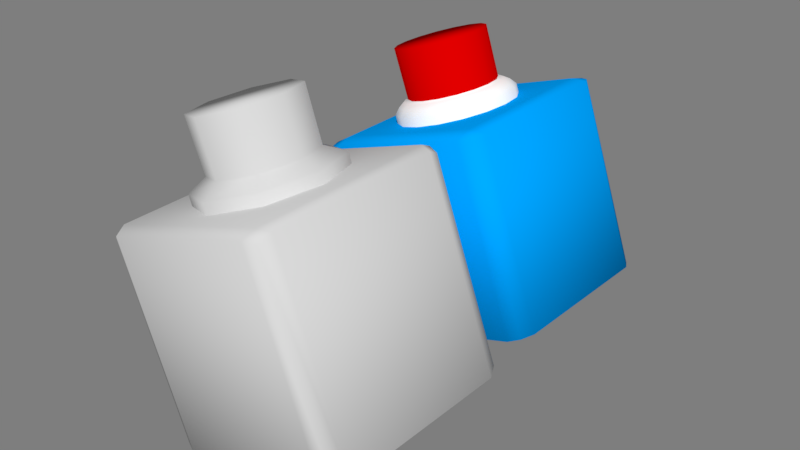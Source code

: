 # Source: button.blend  (saved by Blender 2.77.0; exported with 4.5.12 LTS)
import bpy
from mathutils import Matrix  # noqa: F401  (used for matrix-valued properties, if any)

bpy.ops.wm.read_factory_settings(use_empty=True)
scene = bpy.context.scene
scene.name = 'Scene'

# ---- collections
col_collection_1 = bpy.data.collections.new('Collection 1'); scene.collection.children.link(col_collection_1)

# ---- materials (node trees are filled in below, after node groups)
mat_button_mat = bpy.data.materials.new('button_mat')
mat_button_mat.alpha_threshold = 0.0
mat_button_mat.use_transparent_shadow = False
mat_button_mat.diffuse_color = (0.686, 0.0, 0.0, 1.0)
mat_button_mat.roughness = 0.5
mat_button_mat.specular_intensity = 0.07436
mat_tube_mat = bpy.data.materials.new('tube_mat')
mat_tube_mat.alpha_threshold = 0.0
mat_tube_mat.use_transparent_shadow = False
mat_tube_mat.diffuse_color = (1.0, 1.0, 1.0, 1.0)
mat_tube_mat.roughness = 0.5
mat_tube_mat.specular_intensity = 0.1088
mat_box_mat = bpy.data.materials.new('box_mat')
mat_box_mat.alpha_threshold = 0.0
mat_box_mat.use_transparent_shadow = False
mat_box_mat.diffuse_color = (0.0, 0.3705, 1.0, 1.0)
mat_box_mat.roughness = 0.5
mat_box_mat.specular_intensity = 0.0359
mat_button = bpy.data.materials.new('Button')
mat_button.alpha_threshold = 0.0
mat_button.use_transparent_shadow = False
mat_button.diffuse_color = (0.64, 0.64, 0.64, 1.0)
mat_button.specular_color = (0.5, 0.5, 0.5)
mat_button.roughness = 0.5
mat_button.specular_intensity = 1.0

# ---- material node trees

# ---- world
world_world = bpy.data.worlds.new('World'); scene.world = world_world
world_world.color = (0.2079, 0.2079, 0.2079)
world_world.use_sun_shadow = False
world_world.sun_shadow_jitter_overblur = 0.0
world_world.cycles.sampling_method = 'MANUAL'

# ---- meshes
me_cylinder_002 = bpy.data.meshes.new('Cylinder.002')
me_cylinder_002.from_pydata([(-1.453e-08, 0.9, 0.9052), (0.3444, 0.8315, 0.9052), (0.6364, 0.6364, 0.9052), (0.8315, 0.3444, 0.9052), (0.9, -4.483e-08, 0.9052), (0.8315, -0.3444, 0.9052), (0.6364, -0.6364, 0.9052), (0.3444, -0.8315, 0.9052), (1.214e-07, -0.9, 0.9052), (-0.3444, -0.8315, 0.9052), (-0.6364, -0.6364, 0.9052), (-0.8315, -0.3444, 0.9052), (-0.9, 5.243e-09, 0.9052), (-0.8315, 0.3444, 0.9052), (-0.6364, 0.6364, 0.9052), (-0.3444, 0.8315, 0.9052), (-1.736e-07, 0.891, -0.1075), (0.341, 0.8232, -0.1075), (0.63, 0.63, -0.1075), (0.8232, 0.341, -0.1075), (0.891, -8.091e-08, -0.1075), (0.8232, -0.341, -0.1075), (0.63, -0.63, -0.1075), (0.341, -0.8232, -0.1075), (-1.152e-07, -0.891, -0.1075), (-0.341, -0.8232, -0.1075), (-0.63, -0.63, -0.1075), (-0.8232, -0.341, -0.1075), (-0.891, -4.024e-08, -0.1075), (-0.8232, 0.341, -0.1075), (-0.63, 0.63, -0.1075), (-0.341, 0.8232, -0.1075), (3.568e-08, 1.198, -1.09), (0.4584, 1.107, -1.09), (0.4584, 1.107, -0.3349), (0.847, 0.847, -1.09), (0.847, 0.847, -0.3349), (1.107, 0.4584, -1.09), (1.107, 0.4584, -0.3349), (1.198, -6.705e-08, -1.09), (1.198, -2.147e-08, -0.3349), (1.107, -0.4584, -1.09), (1.107, -0.4584, -0.3349), (0.847, -0.847, -1.09), (0.847, -0.847, -0.3349), (0.4584, -1.107, -1.09), (0.4584, -1.107, -0.3349), (1.271e-07, -1.198, -1.09), (5.632e-08, -1.198, -0.3349), (-0.4584, -1.107, -1.09), (-0.4584, -1.107, -0.3349), (-0.847, -0.847, -1.09), (-0.847, -0.847, -0.3349), (-1.107, -0.4584, -1.09), (-1.107, -0.4584, -0.3349), (-1.198, -4.073e-10, -1.09), (-1.198, 4.518e-08, -0.3349), (-1.107, 0.4584, -1.09), (-1.107, 0.4584, -0.3349), (-0.847, 0.847, -1.09), (-0.847, 0.847, -0.3349), (-0.4584, 1.107, -1.09), (-0.4584, 1.107, -0.3349), (-3.51e-08, 1.198, -0.3349), (-1.632e-08, -1.3e-08, 0.9052), (1.012, -0.4193, -0.2143), (0.9177, -0.3801, -0.1426), (0.7747, -0.7747, -0.2143), (0.7024, -0.7024, -0.1426), (0.4193, -1.012, -0.2143), (0.3801, -0.9177, -0.1426), (2.762e-08, -1.096, -0.2143), (-8.54e-09, -0.9933, -0.1426), (-0.4193, -1.012, -0.2143), (-0.3801, -0.9177, -0.1426), (-0.7024, -0.7024, -0.1426), (-0.7747, -0.7747, -0.2143), (1.096, -6.756e-09, -0.2143), (0.9933, -1.474e-08, -0.1426), (1.012, 0.4193, -0.2143), (0.9177, 0.3801, -0.1426), (0.7747, 0.7747, -0.2143), (0.7024, 0.7024, -0.1426), (-7.793e-08, 0.9933, -0.1426), (-5.279e-08, 1.096, -0.2143), (-0.4193, 1.012, -0.2143), (-0.3801, 0.9177, -0.1426), (0.4193, 1.012, -0.2143), (0.3801, 0.9177, -0.1426), (-0.7747, 0.7747, -0.2143), (-0.7024, 0.7024, -0.1426), (-1.012, 0.4193, -0.2143), (-0.9177, 0.3801, -0.1426), (-1.096, 5.123e-08, -0.2143), (-0.9933, 3.459e-08, -0.1426), (-1.012, -0.4193, -0.2143), (-0.9177, -0.3801, -0.1426)], [], [(16, 0, 1, 17), (17, 1, 2, 18), (18, 2, 3, 19), (19, 3, 4, 20), (20, 4, 5, 21), (21, 5, 6, 22), (22, 6, 7, 23), (23, 7, 8, 24), (24, 8, 9, 25), (25, 9, 10, 26), (26, 10, 11, 27), (27, 11, 12, 28), (28, 12, 13, 29), (29, 13, 14, 30), (30, 14, 15, 31), (31, 15, 0, 16), (79, 77, 40, 38), (77, 65, 42, 40), (65, 67, 44, 42), (67, 69, 46, 44), (69, 71, 48, 46), (71, 73, 50, 48), (73, 76, 52, 50), (61, 62, 63, 32), (59, 60, 62, 61), (57, 58, 60, 59), (55, 56, 58, 57), (53, 54, 56, 55), (51, 52, 54, 53), (49, 50, 52, 51), (47, 48, 50, 49), (45, 46, 48, 47), (43, 44, 46, 45), (41, 42, 44, 43), (39, 40, 42, 41), (37, 38, 40, 39), (35, 36, 38, 37), (33, 34, 36, 35), (32, 63, 34, 33), (81, 79, 38, 36), (85, 84, 63, 62), (87, 81, 36, 34), (89, 85, 62, 60), (84, 87, 34, 63), (91, 89, 60, 58), (93, 91, 58, 56), (95, 93, 56, 54), (76, 95, 54, 52), (1, 0, 64), (0, 15, 64), (15, 14, 64), (14, 13, 64), (13, 12, 64), (12, 11, 64), (11, 10, 64), (10, 9, 64), (9, 8, 64), (8, 7, 64), (7, 6, 64), (6, 5, 64), (5, 4, 64), (4, 3, 64), (3, 2, 64), (2, 1, 64), (26, 27, 96, 75), (75, 96, 95, 76), (27, 28, 94, 96), (96, 94, 93, 95), (28, 29, 92, 94), (94, 92, 91, 93), (29, 30, 90, 92), (92, 90, 89, 91), (16, 17, 88, 83), (83, 88, 87, 84), (30, 31, 86, 90), (90, 86, 85, 89), (17, 18, 82, 88), (88, 82, 81, 87), (31, 16, 83, 86), (86, 83, 84, 85), (18, 19, 80, 82), (82, 80, 79, 81), (25, 26, 75, 74), (74, 75, 76, 73), (24, 25, 74, 72), (72, 74, 73, 71), (23, 24, 72, 70), (70, 72, 71, 69), (22, 23, 70, 68), (68, 70, 69, 67), (21, 22, 68, 66), (66, 68, 67, 65), (20, 21, 66, 78), (78, 66, 65, 77), (19, 20, 78, 80), (80, 78, 77, 79)])
me_cylinder_002.polygons.foreach_set('use_smooth', [True] * 96)
me_cylinder_002.polygons.foreach_set('material_index', [0, 0, 0, 0, 0, 0, 0, 0, 0, 0, 0, 0, 0, 0, 0, 0, 1, 1, 1, 1, 1, 1, 1, 1, 1, 1, 1, 1, 1, 1, 1, 1, 1, 1, 1, 1, 1, 1, 1, 1, 1, 1, 1, 1, 1, 1, 1, 1, 0, 0, 0, 0, 0, 0, 0, 0, 0, 0, 0, 0, 0, 0, 0, 0, 1, 1, 1, 1, 1, 1, 1, 1, 1, 1, 1, 1, 1, 1, 1, 1, 1, 1, 1, 1, 1, 1, 1, 1, 1, 1, 1, 1, 1, 1, 1, 1])
_uv = me_cylinder_002.uv_layers.new(name='UVMap')
_uv.uv.foreach_set('vector', [0.1688, 0.3926, 0.01573, 0.3904, 0.01567, 0.3478, 0.1687, 0.3505, 0.1687, 0.3505, 0.01567, 0.3478, 0.01561, 0.3052, 0.1687, 0.3083, 0.1697, 0.9827, 0.01658, 0.9864, 0.01652, 0.9438, 0.1696, 0.9405, 0.1696, 0.9405, 0.01652, 0.9438, 0.01646, 0.9013, 0.1695, 0.8984, 0.1695, 0.8984, 0.01646, 0.9013, 0.0164, 0.8587, 0.1695, 0.8562, 0.1695, 0.8562, 0.0164, 0.8587, 0.01634, 0.8161, 0.1694, 0.8141, 0.1694, 0.8141, 0.01634, 0.8161, 0.01628, 0.7735, 0.1693, 0.7719, 0.1693, 0.7719, 0.01628, 0.7735, 0.01622, 0.731, 0.1693, 0.7298, 0.1693, 0.7298, 0.01622, 0.731, 0.01616, 0.6884, 0.1692, 0.6876, 0.1692, 0.6876, 0.01616, 0.6884, 0.01609, 0.6458, 0.1692, 0.6455, 0.1692, 0.6455, 0.01609, 0.6458, 0.01603, 0.6033, 0.1691, 0.6034, 0.1691, 0.6034, 0.01603, 0.6033, 0.01597, 0.5607, 0.169, 0.5612, 0.169, 0.5612, 0.01597, 0.5607, 0.01591, 0.5181, 0.169, 0.5191, 0.169, 0.5191, 0.01591, 0.5181, 0.01585, 0.4755, 0.1689, 0.4769, 0.1689, 0.4769, 0.01585, 0.4755, 0.01579, 0.433, 0.1689, 0.4348, 0.1689, 0.4348, 0.01579, 0.433, 0.01573, 0.3904, 0.1688, 0.3926, 0.06174, 0.07712, 0.03866, 0.1141, 0.02296, 0.1083, 0.04945, 0.06575, 0.03866, 0.1141, 0.03153, 0.1571, 0.0148, 0.1577, 0.02296, 0.1083, 0.03153, 0.1571, 0.04141, 0.1995, 0.02622, 0.2065, 0.0148, 0.1577, 0.04141, 0.1995, 0.06681, 0.2349, 0.05547, 0.2472, 0.02622, 0.2065, 0.06681, 0.2349, 0.1038, 0.258, 0.09804, 0.2737, 0.05547, 0.2472, 0.1038, 0.258, 0.1468, 0.2651, 0.1475, 0.2819, 0.09804, 0.2737, 0.1468, 0.2651, 0.1893, 0.2553, 0.1963, 0.2705, 0.1475, 0.2819, 0.2695, 0.7312, 0.1772, 0.7312, 0.1772, 0.7739, 0.2695, 0.7739, 0.2695, 0.6885, 0.1772, 0.6885, 0.1772, 0.7312, 0.2695, 0.7312, 0.2695, 0.6458, 0.1772, 0.6458, 0.1772, 0.6885, 0.2695, 0.6885, 0.2695, 0.6031, 0.1772, 0.6031, 0.1772, 0.6458, 0.2695, 0.6458, 0.2695, 0.5604, 0.1772, 0.5604, 0.1772, 0.6031, 0.2695, 0.6031, 0.2695, 0.5178, 0.1772, 0.5178, 0.1772, 0.5604, 0.2695, 0.5604, 0.2695, 0.4751, 0.1772, 0.4751, 0.1772, 0.5178, 0.2695, 0.5178, 0.2695, 0.4324, 0.1772, 0.4324, 0.1772, 0.4751, 0.2695, 0.4751, 0.2695, 0.3897, 0.1772, 0.3897, 0.1772, 0.4324, 0.2695, 0.4324, 0.2695, 0.347, 0.1772, 0.347, 0.1772, 0.3897, 0.2695, 0.3897, 0.2695, 0.3043, 0.1772, 0.3043, 0.1772, 0.347, 0.2695, 0.347, 0.2695, 0.9447, 0.1772, 0.9447, 0.1772, 0.9874, 0.2695, 0.9874, 0.2695, 0.902, 0.1772, 0.902, 0.1772, 0.9447, 0.2695, 0.9447, 0.2695, 0.8593, 0.1772, 0.8593, 0.1772, 0.902, 0.2695, 0.902, 0.2695, 0.8166, 0.1772, 0.8166, 0.1772, 0.8593, 0.2695, 0.8593, 0.2695, 0.7739, 0.1772, 0.7739, 0.1772, 0.8166, 0.2695, 0.8166, 0.09722, 0.05181, 0.06174, 0.07712, 0.04945, 0.06575, 0.09022, 0.0366, 0.2197, 0.07223, 0.1827, 0.04917, 0.1885, 0.03345, 0.2311, 0.05992, 0.1397, 0.042, 0.09722, 0.05181, 0.09022, 0.0366, 0.139, 0.02527, 0.2451, 0.1077, 0.2197, 0.07223, 0.2311, 0.05992, 0.2603, 0.1006, 0.1827, 0.04917, 0.1397, 0.042, 0.139, 0.02527, 0.1885, 0.03345, 0.255, 0.1501, 0.2451, 0.1077, 0.2603, 0.1006, 0.2717, 0.1494, 0.2479, 0.1931, 0.255, 0.1501, 0.2717, 0.1494, 0.2636, 0.1989, 0.2248, 0.23, 0.2479, 0.1931, 0.2636, 0.1989, 0.2371, 0.2414, 0.1893, 0.2553, 0.2248, 0.23, 0.2371, 0.2414, 0.1963, 0.2705, 0.3219, 0.791, 0.3573, 0.7558, 0.4285, 0.8618, 0.3573, 0.7558, 0.4035, 0.7368, 0.4285, 0.8618, 0.4035, 0.7368, 0.4535, 0.7368, 0.4285, 0.8618, 0.4535, 0.7368, 0.4998, 0.7558, 0.4285, 0.8618, 0.4998, 0.7558, 0.5351, 0.791, 0.4285, 0.8618, 0.5351, 0.791, 0.5543, 0.837, 0.4285, 0.8618, 0.5543, 0.837, 0.5543, 0.8867, 0.4285, 0.8618, 0.5543, 0.8867, 0.5351, 0.9327, 0.4285, 0.8618, 0.5351, 0.9327, 0.4998, 0.9678, 0.4285, 0.8618, 0.4998, 0.9678, 0.4535, 0.9869, 0.4285, 0.8618, 0.4535, 0.9869, 0.4035, 0.9869, 0.4285, 0.8618, 0.4035, 0.9869, 0.3573, 0.9678, 0.4285, 0.8618, 0.3573, 0.9678, 0.3219, 0.9327, 0.4285, 0.8618, 0.3219, 0.9327, 0.3027, 0.8867, 0.4285, 0.8618, 0.3027, 0.8867, 0.3027, 0.837, 0.4285, 0.8618, 0.3027, 0.837, 0.3219, 0.791, 0.4285, 0.8618, 0.1796, 0.2339, 0.2076, 0.214, 0.2155, 0.2214, 0.184, 0.2437, 0.184, 0.2437, 0.2155, 0.2214, 0.2248, 0.23, 0.1893, 0.2553, 0.2076, 0.214, 0.2258, 0.1849, 0.2359, 0.1887, 0.2155, 0.2214, 0.2155, 0.2214, 0.2359, 0.1887, 0.2479, 0.1931, 0.2248, 0.23, 0.2258, 0.1849, 0.2315, 0.151, 0.2423, 0.1506, 0.2359, 0.1887, 0.2359, 0.1887, 0.2423, 0.1506, 0.255, 0.1501, 0.2479, 0.1931, 0.2315, 0.151, 0.2237, 0.1175, 0.2335, 0.113, 0.2423, 0.1506, 0.2423, 0.1506, 0.2335, 0.113, 0.2451, 0.1077, 0.255, 0.1501, 0.1745, 0.07124, 0.1405, 0.06554, 0.1402, 0.05474, 0.1783, 0.06112, 0.1783, 0.06112, 0.1402, 0.05474, 0.1397, 0.042, 0.1827, 0.04917, 0.2237, 0.1175, 0.2037, 0.08947, 0.211, 0.08158, 0.2335, 0.113, 0.2335, 0.113, 0.211, 0.08158, 0.2197, 0.07223, 0.2451, 0.1077, 0.1405, 0.06554, 0.107, 0.07324, 0.1025, 0.0634, 0.1402, 0.05474, 0.1402, 0.05474, 0.1025, 0.0634, 0.09722, 0.05181, 0.1397, 0.042, 0.2037, 0.08947, 0.1745, 0.07124, 0.1783, 0.06112, 0.211, 0.08158, 0.211, 0.08158, 0.1783, 0.06112, 0.1827, 0.04917, 0.2197, 0.07223, 0.107, 0.07324, 0.07894, 0.09318, 0.07106, 0.0858, 0.1025, 0.0634, 0.1025, 0.0634, 0.07106, 0.0858, 0.06174, 0.07712, 0.09722, 0.05181, 0.146, 0.2416, 0.1796, 0.2339, 0.184, 0.2437, 0.1464, 0.2524, 0.1464, 0.2524, 0.184, 0.2437, 0.1893, 0.2553, 0.1468, 0.2651, 0.1121, 0.2359, 0.146, 0.2416, 0.1464, 0.2524, 0.1083, 0.246, 0.1083, 0.246, 0.1464, 0.2524, 0.1468, 0.2651, 0.1038, 0.258, 0.08286, 0.2176, 0.1121, 0.2359, 0.1083, 0.246, 0.07548, 0.2256, 0.07548, 0.2256, 0.1083, 0.246, 0.1038, 0.258, 0.06681, 0.2349, 0.06281, 0.1897, 0.08286, 0.2176, 0.07548, 0.2256, 0.05299, 0.1942, 0.05299, 0.1942, 0.07548, 0.2256, 0.06681, 0.2349, 0.04141, 0.1995, 0.05504, 0.1562, 0.06281, 0.1897, 0.05299, 0.1942, 0.04426, 0.1566, 0.04426, 0.1566, 0.05299, 0.1942, 0.04141, 0.1995, 0.03153, 0.1571, 0.0607, 0.1223, 0.05504, 0.1562, 0.04426, 0.1566, 0.0506, 0.1185, 0.0506, 0.1185, 0.04426, 0.1566, 0.03153, 0.1571, 0.03866, 0.1141, 0.07894, 0.09318, 0.0607, 0.1223, 0.0506, 0.1185, 0.07106, 0.0858, 0.07106, 0.0858, 0.0506, 0.1185, 0.03866, 0.1141, 0.06174, 0.07712])
me_cylinder_002.materials.append(mat_button_mat)
me_cylinder_002.materials.append(mat_tube_mat)
me_cylinder_002.use_remesh_preserve_volume = False
me_cylinder_002.use_remesh_preserve_attributes = False
me_cylinder_002.use_mirror_vertex_groups = False
me_cylinder_002.update()
me_cube_001 = bpy.data.meshes.new('Cube.001')
me_cube_001.from_pydata([(-0.9312, -0.9312, 0.0), (-0.9312, -0.9312, 2.0), (-0.9312, 0.9312, 0.0), (-0.9312, 0.9312, 2.0), (0.9312, -0.9312, 0.0), (0.9312, -0.9312, 2.0), (0.9312, 0.9312, 0.0), (0.9312, 0.9312, 2.0), (-0.8, 1.0, 2.0), (-0.8, 1.0, 0.0), (-0.8, -1.0, 2.0), (-0.8, -1.0, 0.0), (0.82, 1.0, 2.0), (0.82, -1.0, 0.0), (0.82, 1.0, 0.0), (0.82, -1.0, 2.0), (-1.0, -0.8, 2.0), (-1.0, -0.8, 0.0), (1.0, -0.8, 2.0), (1.0, -0.8, 0.0), (-0.8, -0.8, 2.049), (-0.8, -0.8, 0.0), (0.82, -0.8, 2.049), (0.82, -0.8, 0.0), (-1.0, 0.82, 2.0), (1.0, 0.82, 0.0), (-1.0, 0.82, 0.0), (1.0, 0.82, 2.0), (-0.8, 0.82, 2.049), (-0.8, 0.82, 0.0), (0.82, 0.82, 2.049), (0.82, 0.82, 0.0)], [], [(24, 3, 2, 26), (12, 7, 6, 14), (7, 27, 25, 6), (14, 6, 31), (30, 12, 8, 28), (26, 2, 29), (10, 1, 0, 11), (18, 5, 4, 19), (3, 8, 9, 2), (27, 7, 30), (29, 9, 14, 31), (5, 15, 13, 4), (11, 21, 23, 13), (15, 5, 22), (2, 9, 29), (15, 22, 20, 10), (16, 1, 20), (13, 23, 4), (8, 12, 14, 9), (15, 10, 11, 13), (27, 18, 19, 25), (21, 29, 31, 23), (18, 27, 30, 22), (17, 26, 29, 21), (22, 30, 28, 20), (20, 28, 24, 16), (23, 31, 25, 19), (1, 16, 17, 0), (7, 12, 30), (8, 3, 28), (24, 28, 3), (10, 20, 1), (5, 18, 22), (19, 4, 23), (25, 31, 6), (11, 0, 21), (0, 17, 21), (16, 24, 26, 17)])
me_cube_001.polygons.foreach_set('use_smooth', [True] * 38)
_uv = me_cube_001.uv_layers.new(name='UVMap')
_uv.uv.foreach_set('vector', [0.3354, 0.7175, 0.2868, 0.7175, 0.2868, 0.008865, 0.3354, 0.008865, 0.3345, 0.7172, 0.286, 0.7172, 0.286, 0.004961, 0.3345, 0.004961, 0.2862, 0.002043, 0.3348, 0.002043, 0.3348, 0.7194, 0.2862, 0.7194, 0.9301, 0.009618, 0.9694, 0.03398, 0.9301, 0.07333, 0.9274, 0.6473, 0.9288, 0.7133, 0.3592, 0.7142, 0.3603, 0.6488, 0.2865, 0.07333, 0.3109, 0.03398, 0.3573, 0.07333, 0.3442, 0.7152, 0.2893, 0.7152, 0.2893, 0.007036, 0.3442, 0.007036, 0.9365, 0.002044, 0.9915, 0.002044, 0.9915, 0.7194, 0.9365, 0.7194, 0.9909, 0.7172, 0.9359, 0.7172, 0.9359, 0.004961, 0.9909, 0.004961, 0.9935, 0.6487, 0.9686, 0.6885, 0.9274, 0.6473, 0.3573, 0.07333, 0.3573, 0.009618, 0.9301, 0.009618, 0.9301, 0.07333, 0.9925, 0.7152, 0.9441, 0.7152, 0.9441, 0.007036, 0.9925, 0.007036, 0.3573, 0.7175, 0.3573, 0.6468, 0.9301, 0.6468, 0.9301, 0.7175, 0.9307, 0.008392, 0.9701, 0.03305, 0.9293, 0.08064, 0.3109, 0.03398, 0.3573, 0.009618, 0.3573, 0.07333, 0.9307, 0.008392, 0.9293, 0.08064, 0.3611, 0.08104, 0.36, 0.008008, 0.288, 0.07983, 0.313, 0.03291, 0.3611, 0.08104, 0.9301, 0.7175, 0.9301, 0.6468, 0.9694, 0.6932, 0.9359, 0.7172, 0.3345, 0.7172, 0.3345, 0.004961, 0.9359, 0.004961, 0.9441, 0.7152, 0.3442, 0.7152, 0.3442, 0.007036, 0.9441, 0.007036, 0.3348, 0.002043, 0.9365, 0.002044, 0.9365, 0.7194, 0.3348, 0.7194, 0.3573, 0.6468, 0.3573, 0.07333, 0.9301, 0.07333, 0.9301, 0.6468, 0.9947, 0.07954, 0.9935, 0.6487, 0.9274, 0.6473, 0.9293, 0.08064, 0.2865, 0.6468, 0.2865, 0.07333, 0.3573, 0.07333, 0.3573, 0.6468, 0.9293, 0.08064, 0.9274, 0.6473, 0.3603, 0.6488, 0.3611, 0.08104, 0.3611, 0.08104, 0.3603, 0.6488, 0.288, 0.6502, 0.288, 0.07983, 0.9301, 0.6468, 0.9301, 0.07333, 0.9937, 0.07333, 0.9937, 0.6468, 0.9921, 0.7175, 0.937, 0.7175, 0.937, 0.008864, 0.9921, 0.008864, 0.9686, 0.6885, 0.9288, 0.7133, 0.9274, 0.6473, 0.3592, 0.7142, 0.3127, 0.6896, 0.3603, 0.6488, 0.288, 0.6502, 0.3603, 0.6488, 0.3127, 0.6896, 0.36, 0.008008, 0.3611, 0.08104, 0.313, 0.03291, 0.9701, 0.03305, 0.9947, 0.07954, 0.9293, 0.08064, 0.9937, 0.6468, 0.9694, 0.6932, 0.9301, 0.6468, 0.9937, 0.07333, 0.9301, 0.07333, 0.9694, 0.03398, 0.3573, 0.7175, 0.3109, 0.6932, 0.3573, 0.6468, 0.3109, 0.6932, 0.2865, 0.6468, 0.3573, 0.6468, 0.937, 0.7175, 0.3354, 0.7175, 0.3354, 0.008865, 0.937, 0.008864])
me_cube_001.materials.append(mat_box_mat)
me_cube_001.use_remesh_preserve_volume = False
me_cube_001.use_remesh_preserve_attributes = False
me_cube_001.use_mirror_vertex_groups = False
me_cube_001.update()
me_cube_000 = bpy.data.meshes.new('Cube.000')
me_cube_000.from_pydata([(0.7848, -1.065, 0.3685), (0.8812, -1.031, 0.455), (0.8117, -1.151, 0.4817), (0.7198, -1.192, 0.399), (-1.646, -1.028, 1.85), (-1.738, -0.9777, 1.768), (-1.679, -1.101, 1.73), (-1.592, -1.156, 1.808), (-0.9374, -1.095, -0.1512), (-1.056, -1.043, -0.1384), (0.2252, -1.092, 2.42), (0.1879, -1.209, 2.35), (0.8085, 0.8711, 0.4927), (0.1543, 0.8103, 2.452), (0.2726, 0.7576, 2.439), (0.8963, 0.8156, 0.571), (-1.008, 0.8067, -0.1188), (-1.664, 0.7458, 1.846), (-1.595, 0.8661, 1.819), (-0.971, 0.9241, -0.04908), (-0.7947, -0.8697, 2.257), (-1.249, -0.6409, 2.112), (-1.159, -0.6295, 1.823), (-0.7046, -0.8583, 1.968), (-0.9534, 0.3166, 2.923), (-1.305, 0.1863, 2.801), (-1.463, -0.1685, 2.738), (-1.336, -0.5398, 2.768), (-0.9976, -0.7102, 2.876), (-0.6464, -0.5799, 2.997), (-0.488, -0.2251, 3.061), (-0.6151, 0.1462, 3.03), (-1.42, -0.1422, 2.071), (-1.207, 0.3341, 2.157), (-1.117, 0.3455, 1.868), (-1.33, -0.1308, 1.782), (-0.3231, -0.6947, 2.42), (-0.1104, -0.2183, 2.506), (-0.3245, -0.2085, 2.54), (-0.4798, -0.5564, 2.478), (-0.7353, 0.5092, 2.32), (-0.2811, 0.2803, 2.464), (-0.1911, 0.2917, 2.175), (-0.6453, 0.5206, 2.031), (-0.8242, -0.6843, 2.359), (-1.156, -0.5171, 2.253), (-1.281, -0.1529, 2.223), (-1.125, 0.195, 2.285), (-0.02035, -0.2069, 2.217), (-0.7809, 0.3228, 2.404), (-0.4492, 0.1557, 2.51), (-0.2331, -0.6833, 2.131), (-1.082, -0.9167, -0.197), (0.2994, 0.6316, 2.498), (0.9553, 0.6926, 0.5333), (0.0969, -1.129, 2.429), (0.1747, 0.6786, 2.511), (-1.503, 0.9066, 1.902), (-1.568, 0.7799, 1.932), (0.8626, 0.7426, 0.4506), (-0.8486, 0.9674, -0.05758), (-0.88, 0.8438, -0.1281), (-0.9578, -0.9637, -0.2101), (0.06556, -1.252, 2.359)], [], [(0, 1, 2, 3), (4, 5, 6, 7), (8, 7, 6, 9), (1, 10, 11, 2), (12, 13, 14, 15), (16, 17, 18, 19), (20, 21, 22, 23), (24, 25, 26, 27, 28, 29, 30, 31), (32, 33, 34, 35), (36, 37, 38, 39), (40, 41, 42, 43), (21, 20, 44, 45), (33, 32, 46, 47), (41, 37, 48, 42), (45, 44, 28, 27), (41, 40, 49, 50), (36, 20, 23, 51), (37, 41, 50, 38), (39, 38, 30, 29), (21, 32, 35, 22), (20, 36, 39, 44), (46, 45, 27, 26), (50, 49, 24, 31), (33, 40, 43, 34), (32, 21, 45, 46), (40, 33, 47, 49), (47, 46, 26, 25), (38, 50, 31, 30), (49, 47, 25, 24), (37, 36, 51, 48), (44, 39, 29, 28), (9, 6, 5, 52), (53, 10, 1, 54), (15, 14, 53, 54), (55, 10, 53, 56), (57, 18, 17, 58), (12, 15, 54, 59), (5, 17, 16, 52), (5, 4, 58, 17), (4, 55, 56, 58), (19, 60, 61, 16), (58, 56, 13, 57), (62, 52, 16, 61), (0, 59, 54, 1), (57, 13, 12, 60), (14, 13, 56, 53), (63, 7, 8, 3), (19, 18, 57, 60), (63, 55, 4, 7), (2, 11, 63, 3), (0, 3, 8, 62), (10, 55, 63, 11), (52, 62, 8, 9), (12, 59, 61, 60), (0, 62, 61, 59)])
me_cube_000.polygons.foreach_set('use_smooth', [True] * 55)
_uv = me_cube_000.uv_layers.new(name='UVMap')
_uv.uv.foreach_set('vector', [0.9381, 0.06927, 0.9927, 0.06927, 0.9927, 0.01017, 0.9381, 0.01017, 0.338, 0.06927, 0.2835, 0.06927, 0.2835, 0.01017, 0.338, 0.01017, 0.338, 0.01017, 0.338, 0.7194, 0.2835, 0.7194, 0.2835, 0.01017, 0.3426, 0.01017, 0.3426, 0.7194, 0.2835, 0.7194, 0.2835, 0.01017, 0.9381, 0.01016, 0.9381, 0.7194, 0.9927, 0.7194, 0.9927, 0.01016, 0.9336, 0.01017, 0.9336, 0.7194, 0.9927, 0.7194, 0.9927, 0.01017, 0.1788, 0.6579, 0.1788, 0.5712, 0.2692, 0.5712, 0.2692, 0.6584, 0.3758, 0.7354, 0.4799, 0.7354, 0.5535, 0.809, 0.5535, 0.9131, 0.4799, 0.9866, 0.3758, 0.9866, 0.3022, 0.9131, 0.3022, 0.809, 0.1788, 0.4835, 0.1788, 0.3885, 0.2692, 0.3885, 0.2692, 0.4836, 0.2352, 0.2455, 0.1437, 0.2834, 0.1437, 0.2371, 0.2025, 0.2128, 0.1787, 0.9865, 0.1788, 0.9016, 0.2692, 0.9017, 0.2692, 0.9868, 0.2352, 0.06235, 0.2731, 0.1539, 0.2269, 0.1539, 0.2025, 0.09505, 0.05212, 0.06235, 0.1437, 0.02443, 0.1437, 0.07067, 0.08482, 0.09505, 0.1788, 0.9016, 0.1788, 0.8278, 0.2692, 0.8274, 0.2692, 0.9017, 0.1645, 0.5603, 0.1645, 0.6477, 0.02225, 0.6472, 0.02225, 0.5593, 0.05212, 0.2455, 0.0142, 0.1539, 0.06044, 0.1539, 0.08482, 0.2128, 0.1774, 0.7428, 0.1788, 0.6579, 0.2692, 0.6584, 0.2692, 0.7439, 0.1437, 0.2834, 0.05212, 0.2455, 0.08482, 0.2128, 0.1437, 0.2371, 0.1646, 0.7348, 0.1646, 0.8204, 0.02226, 0.8195, 0.02225, 0.7343, 0.1788, 0.5712, 0.1788, 0.4835, 0.2692, 0.4836, 0.2692, 0.5712, 0.2731, 0.1539, 0.2352, 0.2455, 0.2025, 0.2128, 0.2269, 0.1539, 0.1646, 0.4722, 0.1645, 0.5603, 0.02225, 0.5593, 0.02225, 0.4726, 0.1647, 0.9021, 0.1648, 0.983, 0.02227, 0.9817, 0.02226, 0.9021, 0.1788, 0.3885, 0.1787, 0.3052, 0.2692, 0.3038, 0.2692, 0.3885, 0.1437, 0.02443, 0.2352, 0.06235, 0.2025, 0.09505, 0.1437, 0.07067, 0.0142, 0.1539, 0.05212, 0.06235, 0.08482, 0.09505, 0.06044, 0.1539, 0.1646, 0.3855, 0.1646, 0.4722, 0.02225, 0.4726, 0.02226, 0.3877, 0.1646, 0.8204, 0.1647, 0.9021, 0.02226, 0.9021, 0.02226, 0.8195, 0.1647, 0.3073, 0.1646, 0.3855, 0.02226, 0.3877, 0.02226, 0.3055, 0.1788, 0.8278, 0.1774, 0.7428, 0.2692, 0.7439, 0.2692, 0.8274, 0.1645, 0.6477, 0.1646, 0.7348, 0.02225, 0.7343, 0.02225, 0.6472, 0.2835, 0.01017, 0.2835, 0.7194, 0.3426, 0.7194, 0.3426, 0.01017, 0.9336, 0.7194, 0.3426, 0.7194, 0.3426, 0.01017, 0.9336, 0.01017, 0.9927, 0.01017, 0.9927, 0.7194, 0.9336, 0.7194, 0.9336, 0.01017, 0.9381, 0.06927, 0.9927, 0.06927, 0.9927, 0.6603, 0.9381, 0.6603, 0.338, 0.7194, 0.2835, 0.7194, 0.2835, 0.6603, 0.338, 0.6603, 0.9381, 0.7194, 0.9927, 0.7194, 0.9927, 0.6603, 0.9381, 0.6603, 0.3426, 0.7194, 0.9336, 0.7194, 0.9336, 0.01017, 0.3426, 0.01017, 0.2835, 0.06927, 0.338, 0.06927, 0.338, 0.6603, 0.2835, 0.6603, 0.338, 0.06927, 0.9381, 0.06927, 0.9381, 0.6603, 0.338, 0.6603, 0.2835, 0.7194, 0.338, 0.7194, 0.338, 0.6603, 0.2835, 0.6603, 0.338, 0.6603, 0.9381, 0.6603, 0.9381, 0.7194, 0.338, 0.7194, 0.338, 0.06927, 0.2835, 0.06927, 0.2835, 0.6603, 0.338, 0.6603, 0.9381, 0.06927, 0.9381, 0.6603, 0.9927, 0.6603, 0.9927, 0.06927, 0.338, 0.7194, 0.9381, 0.7194, 0.9381, 0.01016, 0.338, 0.01016, 0.9927, 0.7194, 0.9381, 0.7194, 0.9381, 0.6603, 0.9927, 0.6603, 0.9381, 0.7194, 0.338, 0.7194, 0.338, 0.01017, 0.9381, 0.01017, 0.2835, 0.01016, 0.2835, 0.7194, 0.338, 0.7194, 0.338, 0.01016, 0.9381, 0.01017, 0.9381, 0.06927, 0.338, 0.06927, 0.338, 0.01017, 0.9927, 0.01017, 0.9927, 0.7194, 0.9381, 0.7194, 0.9381, 0.01017, 0.9381, 0.06927, 0.9381, 0.01017, 0.338, 0.01017, 0.338, 0.06927, 0.9927, 0.06927, 0.9381, 0.06927, 0.9381, 0.01017, 0.9927, 0.01017, 0.2835, 0.06927, 0.338, 0.06927, 0.338, 0.01017, 0.2835, 0.01017, 0.9381, 0.7194, 0.9381, 0.6603, 0.338, 0.6603, 0.338, 0.7194, 0.9381, 0.06927, 0.338, 0.06927, 0.338, 0.6603, 0.9381, 0.6603])
me_cube_000.materials.append(mat_button)
me_cube_000.use_remesh_preserve_volume = False
me_cube_000.use_remesh_preserve_attributes = False
me_cube_000.use_mirror_vertex_groups = False
me_cube_000.update()

# ---- objects
ob_new_button = bpy.data.objects.new('new_button', None)
ob_button = bpy.data.objects.new('button', me_cylinder_002)
ob_box = bpy.data.objects.new('box', me_cube_001)
ob_cube_001 = bpy.data.objects.new('Cube.001', me_cube_000)

# ---- transforms, parenting, visibility, modifiers, constraints
ob_new_button.location = (-0.02331, -0.03724, 0.06786)
ob_new_button.rotation_euler = (0.03449, -0.3177, -0.04629)
ob_new_button.empty_image_offset = (0.0, 0.0)
ob_new_button.lineart.crease_threshold = 0.0
ob_button.parent = ob_new_button
ob_button.location = (0.0, 0.0, 0.7143)
ob_button.scale = (0.161, 0.161, 0.161)
ob_button.lineart.crease_threshold = 0.0
ob_box.parent = ob_new_button
ob_box.location = (0.0, 0.0, 0.0)
ob_box.scale = (0.3082, 0.3082, 0.3082)
ob_box.lineart.crease_threshold = 0.0
ob_cube_001.location = (0.0, -0.7885, 0.0)
ob_cube_001.scale = (0.3145, 0.3145, 0.3145)
ob_cube_001.lineart.crease_threshold = 0.0

# ---- collection membership
col_collection_1.objects.link(ob_new_button)
col_collection_1.objects.link(ob_button)
col_collection_1.objects.link(ob_box)
col_collection_1.objects.link(ob_cube_001)

# ---- scene / render settings (as saved in the file)
scene.frame_start = 1; scene.frame_end = 250; scene.frame_set(1)
scene.render.engine = 'BLENDER_EEVEE_NEXT'
scene.render.resolution_percentage = 50
scene.render.dither_intensity = 0.0
scene.render.film_transparent = True
scene.cycles.use_denoising = False
scene.cycles.samples = 128
scene.cycles.sampling_pattern = 'TABULATED_SOBOL'
scene.cycles.light_sampling_threshold = 0.0
scene.cycles.use_adaptive_sampling = False
scene.cycles.use_light_tree = False
scene.cycles.blur_glossy = 0.0
scene.cycles.sample_clamp_indirect = 0.0
scene.view_settings.view_transform = 'Standard'
bpy.context.view_layer.update()

# ---- added for rendering (the .blend has no active camera and no usable light): camera, sun
cam_auto = bpy.data.cameras.new('AutoCamera')
cam_auto.lens = 50.0
cam_auto.sensor_width = 36.0
cam_auto.clip_end = 1000.0
ob_auto_camera = bpy.data.objects.new('AutoCamera', cam_auto)
scene.collection.objects.link(ob_auto_camera)
ob_auto_camera.location = (1.71048, -2.6495, 1.91529)
ob_auto_camera.rotation_euler = (1.09748, -7.21219e-08, 0.694738)
scene.camera = ob_auto_camera
light_auto_sun = bpy.data.lights.new('AutoSun', 'SUN')
light_auto_sun.energy = 3.0
light_auto_sun.angle = 0.0523599
ob_auto_sun = bpy.data.objects.new('AutoSun', light_auto_sun)
scene.collection.objects.link(ob_auto_sun)
ob_auto_sun.rotation_euler = (0.872665, 0.174533, 0.523599)
bpy.context.view_layer.update()
